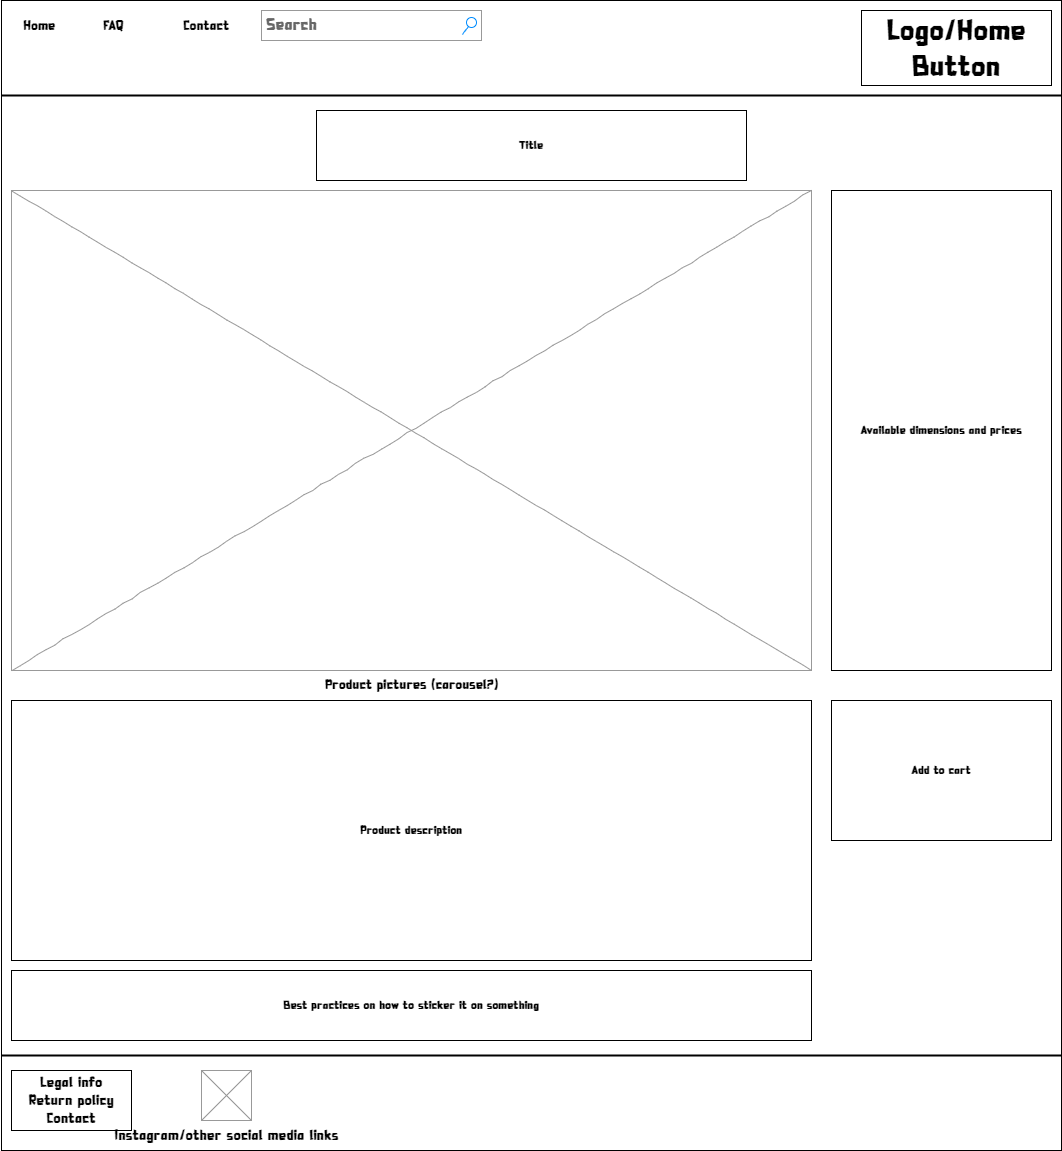

The diagram above was exported from draw.io. Its source (the exported page's mxGraphModel, read from the mxfile embedded in the PNG):
<mxGraphModel dx="1422" dy="762" grid="1" gridSize="10" guides="1" tooltips="1" connect="1" arrows="1" fold="1" page="1" pageScale="1" pageWidth="1100" pageHeight="850" background="#ffffff" math="0" shadow="0">
  <root>
    <mxCell id="0" />
    <mxCell id="1" parent="0" />
    <mxCell id="BVpXWooAwXrBRyOkZoJo-2" value="" style="rounded=0;whiteSpace=wrap;html=1;fontFamily=Dinopia;fontSize=16;" parent="1" vertex="1">
      <mxGeometry x="20" width="1060" height="1150" as="geometry" />
    </mxCell>
    <mxCell id="BVpXWooAwXrBRyOkZoJo-3" value="Product pictures (carousel?)" style="verticalLabelPosition=bottom;shadow=0;dashed=0;align=center;html=1;verticalAlign=top;strokeWidth=1;shape=mxgraph.mockup.graphics.simpleIcon;strokeColor=#999999;rounded=0;labelBackgroundColor=none;fontFamily=Dinopia;fontSize=14;fontColor=default;comic=1;" parent="1" vertex="1">
      <mxGeometry x="30" y="190" width="800" height="480" as="geometry" />
    </mxCell>
    <mxCell id="BVpXWooAwXrBRyOkZoJo-4" value="Title" style="rounded=0;whiteSpace=wrap;html=1;fontFamily=Dinopia;" parent="1" vertex="1">
      <mxGeometry x="335" y="110" width="430" height="70" as="geometry" />
    </mxCell>
    <mxCell id="BVpXWooAwXrBRyOkZoJo-5" value="Product description" style="rounded=0;whiteSpace=wrap;html=1;fontFamily=Dinopia;" parent="1" vertex="1">
      <mxGeometry x="30" y="700" width="800" height="260" as="geometry" />
    </mxCell>
    <mxCell id="BVpXWooAwXrBRyOkZoJo-6" value="Available dimensions and prices" style="rounded=0;whiteSpace=wrap;html=1;fontFamily=Dinopia;" parent="1" vertex="1">
      <mxGeometry x="850" y="190" width="220" height="480" as="geometry" />
    </mxCell>
    <mxCell id="BVpXWooAwXrBRyOkZoJo-7" value="Add to cart" style="rounded=0;whiteSpace=wrap;html=1;fontFamily=Dinopia;" parent="1" vertex="1">
      <mxGeometry x="850" y="700" width="220" height="140" as="geometry" />
    </mxCell>
    <mxCell id="BVpXWooAwXrBRyOkZoJo-8" value="Best practices on how to sticker it on something" style="rounded=0;whiteSpace=wrap;html=1;fontFamily=Dinopia;" parent="1" vertex="1">
      <mxGeometry x="30" y="970" width="800" height="70" as="geometry" />
    </mxCell>
    <mxCell id="BVpXWooAwXrBRyOkZoJo-9" value="Legal info&lt;br&gt;Return policy&lt;br&gt;Contact" style="rounded=0;whiteSpace=wrap;html=1;fontFamily=Dinopia;fontSize=15;fontColor=default;" parent="1" vertex="1">
      <mxGeometry x="30" y="1070" width="120" height="60" as="geometry" />
    </mxCell>
    <mxCell id="BVpXWooAwXrBRyOkZoJo-10" value="Instagram/other social media links" style="verticalLabelPosition=bottom;shadow=0;dashed=0;align=center;html=1;verticalAlign=top;strokeWidth=1;shape=mxgraph.mockup.graphics.simpleIcon;strokeColor=#999999;fontFamily=Dinopia;fontSize=15;fontColor=default;" parent="1" vertex="1">
      <mxGeometry x="220" y="1070" width="50" height="50" as="geometry" />
    </mxCell>
    <mxCell id="BVpXWooAwXrBRyOkZoJo-11" value="" style="line;strokeWidth=2;html=1;fontFamily=Dinopia;fontSize=16;" parent="1" vertex="1">
      <mxGeometry x="20" y="1050" width="1060" height="10" as="geometry" />
    </mxCell>
    <mxCell id="BVpXWooAwXrBRyOkZoJo-13" value="Search" style="strokeWidth=1;shadow=0;dashed=0;align=center;html=1;shape=mxgraph.mockup.forms.searchBox;strokeColor=#999999;mainText=;strokeColor2=#008cff;fontColor=#666666;fontSize=17;align=left;spacingLeft=3;rounded=0;labelBackgroundColor=none;comic=1;fontFamily=Dinopia;" parent="1" vertex="1">
      <mxGeometry x="280" y="10" width="220" height="30" as="geometry" />
    </mxCell>
    <mxCell id="BVpXWooAwXrBRyOkZoJo-14" value="Home" style="text;html=1;points=[];align=left;verticalAlign=top;spacingTop=-4;fontSize=14;fontFamily=Dinopia;" parent="1" vertex="1">
      <mxGeometry x="40" y="15" width="60" height="20" as="geometry" />
    </mxCell>
    <mxCell id="BVpXWooAwXrBRyOkZoJo-15" value="FAQ" style="text;html=1;points=[];align=left;verticalAlign=top;spacingTop=-4;fontSize=14;fontFamily=Dinopia;" parent="1" vertex="1">
      <mxGeometry x="120" y="15" width="60" height="20" as="geometry" />
    </mxCell>
    <mxCell id="BVpXWooAwXrBRyOkZoJo-16" value="Contact" style="text;html=1;points=[];align=left;verticalAlign=top;spacingTop=-4;fontSize=14;fontFamily=Dinopia;" parent="1" vertex="1">
      <mxGeometry x="200" y="15" width="60" height="20" as="geometry" />
    </mxCell>
    <mxCell id="BVpXWooAwXrBRyOkZoJo-17" value="" style="line;strokeWidth=2;html=1;fontFamily=Dinopia;fontSize=16;" parent="1" vertex="1">
      <mxGeometry x="20" y="90" width="1060" height="10" as="geometry" />
    </mxCell>
    <mxCell id="BVpXWooAwXrBRyOkZoJo-18" value="Logo/Home Button" style="rounded=0;whiteSpace=wrap;html=1;labelBackgroundColor=none;fontFamily=Dinopia;fontSize=30;" parent="1" vertex="1">
      <mxGeometry x="880" y="10" width="190" height="75" as="geometry" />
    </mxCell>
  </root>
</mxGraphModel>